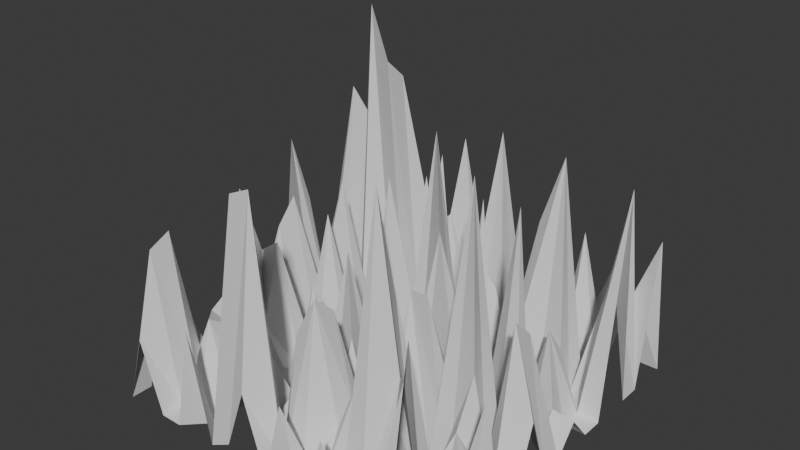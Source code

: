 # Source: template_terrain.blend  (saved by Blender 4.3.32; exported with 4.5.12 LTS)
import bpy
from mathutils import Matrix  # noqa: F401  (used for matrix-valued properties, if any)

bpy.ops.wm.read_factory_settings(use_empty=True)
scene = bpy.context.scene
scene.name = 'Scene'

# ---- collections
col_collection = bpy.data.collections.new('Collection'); scene.collection.children.link(col_collection)

# ---- node groups
ng_terraingenerator = bpy.data.node_groups.new('TerrainGenerator', 'GeometryNodeTree')
_s = ng_terraingenerator.interface.new_socket(name='Geometry', in_out='OUTPUT', socket_type='NodeSocketGeometry')
_s = ng_terraingenerator.interface.new_socket(name='Geometry', in_out='INPUT', socket_type='NodeSocketGeometry')
_N = ng_terraingenerator.nodes; _L = ng_terraingenerator.links
n0 = _N.new('NodeGroupInput'); n0.name = 'Group Input'; n0.location = (0, 0)
n1 = _N.new('NodeGroupOutput'); n1.name = 'Group Output'; n1.location = (0, 0)
n2 = _N.new('ShaderNodeTexNoise'); n2.name = 'NoiseTexture'; n2.location = (0, 0)
n2.noise_dimensions = '4D'
n2.normalize = False
n2.inputs[1].default_value = 50.0
n3 = _N.new('ShaderNodeValToRGB'); n3.name = 'TerrainColorRamp'; n3.location = (0, 0)
while len(n3.color_ramp.elements) > 1: n3.color_ramp.elements.remove(n3.color_ramp.elements[-1])
n3.color_ramp.elements[0].position = 0.0; n3.color_ramp.elements[0].color = (0.0, 0.0, 0.0, 1.0)
_e = n3.color_ramp.elements.new(1.0); _e.color = (1.0, 1.0, 1.0, 1.0)
n4 = _N.new('ShaderNodeSeparateXYZ'); n4.name = 'Separate XYZ'; n4.location = (0, 0)
n5 = _N.new('ShaderNodeMath'); n5.name = 'Math'; n5.location = (0, 0)
n6 = _N.new('ShaderNodeMath'); n6.name = 'Math.001'; n6.location = (0, 0)
n7 = _N.new('ShaderNodeMapRange'); n7.name = 'Map Range'; n7.location = (0, 0)
n7.clamp = False
n7.inputs[1].default_value = -3.0
n7.inputs[2].default_value = -1.0
n7.inputs[3].default_value = -3.0
n7.inputs[4].default_value = -1.0
n8 = _N.new('ShaderNodeCombineXYZ'); n8.name = 'Combine XYZ'; n8.location = (0, 0)
n9 = _N.new('GeometryNodeSetPosition'); n9.name = 'Set Position'; n9.location = (0, 0)
_L.new(n0.outputs[0], n9.inputs[0])
_L.new(n2.outputs[0], n3.inputs[0])
_L.new(n3.outputs[0], n4.inputs[0])
_L.new(n4.outputs[0], n5.inputs[0])
_L.new(n4.outputs[1], n5.inputs[1])
_L.new(n4.outputs[2], n6.inputs[0])
_L.new(n5.outputs[0], n6.inputs[1])
_L.new(n6.outputs[0], n7.inputs[0])
_L.new(n7.outputs[0], n8.inputs[2])
_L.new(n8.outputs[0], n9.inputs[3])
_L.new(n9.outputs[0], n1.inputs[0])
n1.is_active_output = True

# ---- world
world_world = bpy.data.worlds.new('World'); scene.world = world_world
world_world.use_nodes = True; world_world.node_tree.nodes.clear()
_N = world_world.node_tree.nodes; _L = world_world.node_tree.links
n0 = _N.new('ShaderNodeOutputWorld'); n0.name = 'World Output'; n0.location = (300, 300)
n1 = _N.new('ShaderNodeBackground'); n1.name = 'Background'; n1.location = (10, 300)
n1.inputs[0].default_value = (0.05088, 0.05088, 0.05088, 1.0)
_L.new(n1.outputs[0], n0.inputs[0])
n0.is_active_output = True
world_world.color = (0.05088, 0.05088, 0.05088)
world_world.sun_shadow_jitter_overblur = 0.0

# ---- meshes
me_plane = bpy.data.meshes.new('Plane')
me_plane.from_pydata([(-1.0, -1.0, 0.0), (1.0, -1.0, 0.0), (-1.0, 1.0, 0.0), (1.0, 1.0, 0.0), (-1.0, 0.875, 0.0), (-1.0, 0.75, 0.0), (-1.0, 0.625, 0.0), (-1.0, 0.5, 0.0), (-1.0, 0.375, 0.0), (-1.0, 0.25, 0.0), (-1.0, 0.125, 0.0), (-1.0, 0.0, 0.0), (-1.0, -0.125, 0.0), (-1.0, -0.25, 0.0), (-1.0, -0.375, 0.0), (-1.0, -0.5, 0.0), (-1.0, -0.625, 0.0), (-1.0, -0.75, 0.0), (-1.0, -0.875, 0.0), (-0.875, -1.0, 0.0), (-0.75, -1.0, 0.0), (-0.625, -1.0, 0.0), (-0.5, -1.0, 0.0), (-0.375, -1.0, 0.0), (-0.25, -1.0, 0.0), (-0.125, -1.0, 0.0), (0.0, -1.0, 0.0), (0.125, -1.0, 0.0), (0.25, -1.0, 0.0), (0.375, -1.0, 0.0), (0.5, -1.0, 0.0), (0.625, -1.0, 0.0), (0.75, -1.0, 0.0), (0.875, -1.0, 0.0), (1.0, -0.875, 0.0), (1.0, -0.75, 0.0), (1.0, -0.625, 0.0), (1.0, -0.5, 0.0), (1.0, -0.375, 0.0), (1.0, -0.25, 0.0), (1.0, -0.125, 0.0), (1.0, 0.0, 0.0), (1.0, 0.125, 0.0), (1.0, 0.25, 0.0), (1.0, 0.375, 0.0), (1.0, 0.5, 0.0), (1.0, 0.625, 0.0), (1.0, 0.75, 0.0), (1.0, 0.875, 0.0), (0.875, 1.0, 0.0), (0.75, 1.0, 0.0), (0.625, 1.0, 0.0), (0.5, 1.0, 0.0), (0.375, 1.0, 0.0), (0.25, 1.0, 0.0), (0.125, 1.0, 0.0), (0.0, 1.0, 0.0), (-0.125, 1.0, 0.0), (-0.25, 1.0, 0.0), (-0.375, 1.0, 0.0), (-0.5, 1.0, 0.0), (-0.625, 1.0, 0.0), (-0.75, 1.0, 0.0), (-0.875, 1.0, 0.0), (-0.875, -0.875, 0.0), (-0.875, -0.75, 0.0), (-0.875, -0.625, 0.0), (-0.875, -0.5, 0.0), (-0.875, -0.375, 0.0), (-0.875, -0.25, 0.0), (-0.875, -0.125, 0.0), (-0.875, 0.0, 0.0), (-0.875, 0.125, 0.0), (-0.875, 0.25, 0.0), (-0.875, 0.375, 0.0), (-0.875, 0.5, 0.0), (-0.875, 0.625, 0.0), (-0.875, 0.75, 0.0), (-0.875, 0.875, 0.0), (-0.75, -0.875, 0.0), (-0.75, -0.75, 0.0), (-0.75, -0.625, 0.0), (-0.75, -0.5, 0.0), (-0.75, -0.375, 0.0), (-0.75, -0.25, 0.0), (-0.75, -0.125, 0.0), (-0.75, 0.0, 0.0), (-0.75, 0.125, 0.0), (-0.75, 0.25, 0.0), (-0.75, 0.375, 0.0), (-0.75, 0.5, 0.0), (-0.75, 0.625, 0.0), (-0.75, 0.75, 0.0), (-0.75, 0.875, 0.0), (-0.625, -0.875, 0.0), (-0.625, -0.75, 0.0), (-0.625, -0.625, 0.0), (-0.625, -0.5, 0.0), (-0.625, -0.375, 0.0), (-0.625, -0.25, 0.0), (-0.625, -0.125, 0.0), (-0.625, 0.0, 0.0), (-0.625, 0.125, 0.0), (-0.625, 0.25, 0.0), (-0.625, 0.375, 0.0), (-0.625, 0.5, 0.0), (-0.625, 0.625, 0.0), (-0.625, 0.75, 0.0), (-0.625, 0.875, 0.0), (-0.5, -0.875, 0.0), (-0.5, -0.75, 0.0), (-0.5, -0.625, 0.0), (-0.5, -0.5, 0.0), (-0.5, -0.375, 0.0), (-0.5, -0.25, 0.0), (-0.5, -0.125, 0.0), (-0.5, 0.0, 0.0), (-0.5, 0.125, 0.0), (-0.5, 0.25, 0.0), (-0.5, 0.375, 0.0), (-0.5, 0.5, 0.0), (-0.5, 0.625, 0.0), (-0.5, 0.75, 0.0), (-0.5, 0.875, 0.0), (-0.375, -0.875, 0.0), (-0.375, -0.75, 0.0), (-0.375, -0.625, 0.0), (-0.375, -0.5, 0.0), (-0.375, -0.375, 0.0), (-0.375, -0.25, 0.0), (-0.375, -0.125, 0.0), (-0.375, 0.0, 0.0), (-0.375, 0.125, 0.0), (-0.375, 0.25, 0.0), (-0.375, 0.375, 0.0), (-0.375, 0.5, 0.0), (-0.375, 0.625, 0.0), (-0.375, 0.75, 0.0), (-0.375, 0.875, 0.0), (-0.25, -0.875, 0.0), (-0.25, -0.75, 0.0), (-0.25, -0.625, 0.0), (-0.25, -0.5, 0.0), (-0.25, -0.375, 0.0), (-0.25, -0.25, 0.0), (-0.25, -0.125, 0.0), (-0.25, 0.0, 0.0), (-0.25, 0.125, 0.0), (-0.25, 0.25, 0.0), (-0.25, 0.375, 0.0), (-0.25, 0.5, 0.0), (-0.25, 0.625, 0.0), (-0.25, 0.75, 0.0), (-0.25, 0.875, 0.0), (-0.125, -0.875, 0.0), (-0.125, -0.75, 0.0), (-0.125, -0.625, 0.0), (-0.125, -0.5, 0.0), (-0.125, -0.375, 0.0), (-0.125, -0.25, 0.0), (-0.125, -0.125, 0.0), (-0.125, 0.0, 0.0), (-0.125, 0.125, 0.0), (-0.125, 0.25, 0.0), (-0.125, 0.375, 0.0), (-0.125, 0.5, 0.0), (-0.125, 0.625, 0.0), (-0.125, 0.75, 0.0), (-0.125, 0.875, 0.0), (0.0, -0.875, 0.0), (0.0, -0.75, 0.0), (0.0, -0.625, 0.0), (0.0, -0.5, 0.0), (0.0, -0.375, 0.0), (0.0, -0.25, 0.0), (0.0, -0.125, 0.0), (0.0, 0.0, 0.0), (0.0, 0.125, 0.0), (0.0, 0.25, 0.0), (0.0, 0.375, 0.0), (0.0, 0.5, 0.0), (0.0, 0.625, 0.0), (0.0, 0.75, 0.0), (0.0, 0.875, 0.0), (0.125, -0.875, 0.0), (0.125, -0.75, 0.0), (0.125, -0.625, 0.0), (0.125, -0.5, 0.0), (0.125, -0.375, 0.0), (0.125, -0.25, 0.0), (0.125, -0.125, 0.0), (0.125, 0.0, 0.0), (0.125, 0.125, 0.0), (0.125, 0.25, 0.0), (0.125, 0.375, 0.0), (0.125, 0.5, 0.0), (0.125, 0.625, 0.0), (0.125, 0.75, 0.0), (0.125, 0.875, 0.0), (0.25, -0.875, 0.0), (0.25, -0.75, 0.0), (0.25, -0.625, 0.0), (0.25, -0.5, 0.0), (0.25, -0.375, 0.0), (0.25, -0.25, 0.0), (0.25, -0.125, 0.0), (0.25, 0.0, 0.0), (0.25, 0.125, 0.0), (0.25, 0.25, 0.0), (0.25, 0.375, 0.0), (0.25, 0.5, 0.0), (0.25, 0.625, 0.0), (0.25, 0.75, 0.0), (0.25, 0.875, 0.0), (0.375, -0.875, 0.0), (0.375, -0.75, 0.0), (0.375, -0.625, 0.0), (0.375, -0.5, 0.0), (0.375, -0.375, 0.0), (0.375, -0.25, 0.0), (0.375, -0.125, 0.0), (0.375, 0.0, 0.0), (0.375, 0.125, 0.0), (0.375, 0.25, 0.0), (0.375, 0.375, 0.0), (0.375, 0.5, 0.0), (0.375, 0.625, 0.0), (0.375, 0.75, 0.0), (0.375, 0.875, 0.0), (0.5, -0.875, 0.0), (0.5, -0.75, 0.0), (0.5, -0.625, 0.0), (0.5, -0.5, 0.0), (0.5, -0.375, 0.0), (0.5, -0.25, 0.0), (0.5, -0.125, 0.0), (0.5, 0.0, 0.0), (0.5, 0.125, 0.0), (0.5, 0.25, 0.0), (0.5, 0.375, 0.0), (0.5, 0.5, 0.0), (0.5, 0.625, 0.0), (0.5, 0.75, 0.0), (0.5, 0.875, 0.0), (0.625, -0.875, 0.0), (0.625, -0.75, 0.0), (0.625, -0.625, 0.0), (0.625, -0.5, 0.0), (0.625, -0.375, 0.0), (0.625, -0.25, 0.0), (0.625, -0.125, 0.0), (0.625, 0.0, 0.0), (0.625, 0.125, 0.0), (0.625, 0.25, 0.0), (0.625, 0.375, 0.0), (0.625, 0.5, 0.0), (0.625, 0.625, 0.0), (0.625, 0.75, 0.0), (0.625, 0.875, 0.0), (0.75, -0.875, 0.0), (0.75, -0.75, 0.0), (0.75, -0.625, 0.0), (0.75, -0.5, 0.0), (0.75, -0.375, 0.0), (0.75, -0.25, 0.0), (0.75, -0.125, 0.0), (0.75, 0.0, 0.0), (0.75, 0.125, 0.0), (0.75, 0.25, 0.0), (0.75, 0.375, 0.0), (0.75, 0.5, 0.0), (0.75, 0.625, 0.0), (0.75, 0.75, 0.0), (0.75, 0.875, 0.0), (0.875, -0.875, 0.0), (0.875, -0.75, 0.0), (0.875, -0.625, 0.0), (0.875, -0.5, 0.0), (0.875, -0.375, 0.0), (0.875, -0.25, 0.0), (0.875, -0.125, 0.0), (0.875, 0.0, 0.0), (0.875, 0.125, 0.0), (0.875, 0.25, 0.0), (0.875, 0.375, 0.0), (0.875, 0.5, 0.0), (0.875, 0.625, 0.0), (0.875, 0.75, 0.0), (0.875, 0.875, 0.0)], [], [(288, 48, 3, 49), (4, 78, 63, 2), (78, 93, 62, 63), (93, 108, 61, 62), (108, 123, 60, 61), (123, 138, 59, 60), (138, 153, 58, 59), (153, 168, 57, 58), (168, 183, 56, 57), (183, 198, 55, 56), (198, 213, 54, 55), (213, 228, 53, 54), (228, 243, 52, 53), (243, 258, 51, 52), (258, 273, 50, 51), (273, 288, 49, 50), (0, 19, 64, 18), (18, 64, 65, 17), (17, 65, 66, 16), (16, 66, 67, 15), (15, 67, 68, 14), (14, 68, 69, 13), (13, 69, 70, 12), (12, 70, 71, 11), (11, 71, 72, 10), (10, 72, 73, 9), (9, 73, 74, 8), (8, 74, 75, 7), (7, 75, 76, 6), (6, 76, 77, 5), (5, 77, 78, 4), (19, 20, 79, 64), (64, 79, 80, 65), (65, 80, 81, 66), (66, 81, 82, 67), (67, 82, 83, 68), (68, 83, 84, 69), (69, 84, 85, 70), (70, 85, 86, 71), (71, 86, 87, 72), (72, 87, 88, 73), (73, 88, 89, 74), (74, 89, 90, 75), (75, 90, 91, 76), (76, 91, 92, 77), (77, 92, 93, 78), (20, 21, 94, 79), (79, 94, 95, 80), (80, 95, 96, 81), (81, 96, 97, 82), (82, 97, 98, 83), (83, 98, 99, 84), (84, 99, 100, 85), (85, 100, 101, 86), (86, 101, 102, 87), (87, 102, 103, 88), (88, 103, 104, 89), (89, 104, 105, 90), (90, 105, 106, 91), (91, 106, 107, 92), (92, 107, 108, 93), (21, 22, 109, 94), (94, 109, 110, 95), (95, 110, 111, 96), (96, 111, 112, 97), (97, 112, 113, 98), (98, 113, 114, 99), (99, 114, 115, 100), (100, 115, 116, 101), (101, 116, 117, 102), (102, 117, 118, 103), (103, 118, 119, 104), (104, 119, 120, 105), (105, 120, 121, 106), (106, 121, 122, 107), (107, 122, 123, 108), (22, 23, 124, 109), (109, 124, 125, 110), (110, 125, 126, 111), (111, 126, 127, 112), (112, 127, 128, 113), (113, 128, 129, 114), (114, 129, 130, 115), (115, 130, 131, 116), (116, 131, 132, 117), (117, 132, 133, 118), (118, 133, 134, 119), (119, 134, 135, 120), (120, 135, 136, 121), (121, 136, 137, 122), (122, 137, 138, 123), (23, 24, 139, 124), (124, 139, 140, 125), (125, 140, 141, 126), (126, 141, 142, 127), (127, 142, 143, 128), (128, 143, 144, 129), (129, 144, 145, 130), (130, 145, 146, 131), (131, 146, 147, 132), (132, 147, 148, 133), (133, 148, 149, 134), (134, 149, 150, 135), (135, 150, 151, 136), (136, 151, 152, 137), (137, 152, 153, 138), (24, 25, 154, 139), (139, 154, 155, 140), (140, 155, 156, 141), (141, 156, 157, 142), (142, 157, 158, 143), (143, 158, 159, 144), (144, 159, 160, 145), (145, 160, 161, 146), (146, 161, 162, 147), (147, 162, 163, 148), (148, 163, 164, 149), (149, 164, 165, 150), (150, 165, 166, 151), (151, 166, 167, 152), (152, 167, 168, 153), (25, 26, 169, 154), (154, 169, 170, 155), (155, 170, 171, 156), (156, 171, 172, 157), (157, 172, 173, 158), (158, 173, 174, 159), (159, 174, 175, 160), (160, 175, 176, 161), (161, 176, 177, 162), (162, 177, 178, 163), (163, 178, 179, 164), (164, 179, 180, 165), (165, 180, 181, 166), (166, 181, 182, 167), (167, 182, 183, 168), (26, 27, 184, 169), (169, 184, 185, 170), (170, 185, 186, 171), (171, 186, 187, 172), (172, 187, 188, 173), (173, 188, 189, 174), (174, 189, 190, 175), (175, 190, 191, 176), (176, 191, 192, 177), (177, 192, 193, 178), (178, 193, 194, 179), (179, 194, 195, 180), (180, 195, 196, 181), (181, 196, 197, 182), (182, 197, 198, 183), (27, 28, 199, 184), (184, 199, 200, 185), (185, 200, 201, 186), (186, 201, 202, 187), (187, 202, 203, 188), (188, 203, 204, 189), (189, 204, 205, 190), (190, 205, 206, 191), (191, 206, 207, 192), (192, 207, 208, 193), (193, 208, 209, 194), (194, 209, 210, 195), (195, 210, 211, 196), (196, 211, 212, 197), (197, 212, 213, 198), (28, 29, 214, 199), (199, 214, 215, 200), (200, 215, 216, 201), (201, 216, 217, 202), (202, 217, 218, 203), (203, 218, 219, 204), (204, 219, 220, 205), (205, 220, 221, 206), (206, 221, 222, 207), (207, 222, 223, 208), (208, 223, 224, 209), (209, 224, 225, 210), (210, 225, 226, 211), (211, 226, 227, 212), (212, 227, 228, 213), (29, 30, 229, 214), (214, 229, 230, 215), (215, 230, 231, 216), (216, 231, 232, 217), (217, 232, 233, 218), (218, 233, 234, 219), (219, 234, 235, 220), (220, 235, 236, 221), (221, 236, 237, 222), (222, 237, 238, 223), (223, 238, 239, 224), (224, 239, 240, 225), (225, 240, 241, 226), (226, 241, 242, 227), (227, 242, 243, 228), (30, 31, 244, 229), (229, 244, 245, 230), (230, 245, 246, 231), (231, 246, 247, 232), (232, 247, 248, 233), (233, 248, 249, 234), (234, 249, 250, 235), (235, 250, 251, 236), (236, 251, 252, 237), (237, 252, 253, 238), (238, 253, 254, 239), (239, 254, 255, 240), (240, 255, 256, 241), (241, 256, 257, 242), (242, 257, 258, 243), (31, 32, 259, 244), (244, 259, 260, 245), (245, 260, 261, 246), (246, 261, 262, 247), (247, 262, 263, 248), (248, 263, 264, 249), (249, 264, 265, 250), (250, 265, 266, 251), (251, 266, 267, 252), (252, 267, 268, 253), (253, 268, 269, 254), (254, 269, 270, 255), (255, 270, 271, 256), (256, 271, 272, 257), (257, 272, 273, 258), (32, 33, 274, 259), (259, 274, 275, 260), (260, 275, 276, 261), (261, 276, 277, 262), (262, 277, 278, 263), (263, 278, 279, 264), (264, 279, 280, 265), (265, 280, 281, 266), (266, 281, 282, 267), (267, 282, 283, 268), (268, 283, 284, 269), (269, 284, 285, 270), (270, 285, 286, 271), (271, 286, 287, 272), (272, 287, 288, 273), (33, 1, 34, 274), (274, 34, 35, 275), (275, 35, 36, 276), (276, 36, 37, 277), (277, 37, 38, 278), (278, 38, 39, 279), (279, 39, 40, 280), (280, 40, 41, 281), (281, 41, 42, 282), (282, 42, 43, 283), (283, 43, 44, 284), (284, 44, 45, 285), (285, 45, 46, 286), (286, 46, 47, 287), (287, 47, 48, 288)])
_uv = me_plane.uv_layers.new(name='UVMap')
_uv.uv.foreach_set('vector', [0.9375, 0.9375, 1.0, 0.9375, 1.0, 1.0, 0.9375, 1.0, 0.0, 0.9375, 0.0625, 0.9375, 0.0625, 1.0, 0.0, 1.0, 0.0625, 0.9375, 0.125, 0.9375, 0.125, 1.0, 0.0625, 1.0, 0.125, 0.9375, 0.1875, 0.9375, 0.1875, 1.0, 0.125, 1.0, 0.1875, 0.9375, 0.25, 0.9375, 0.25, 1.0, 0.1875, 1.0, 0.25, 0.9375, 0.3125, 0.9375, 0.3125, 1.0, 0.25, 1.0, 0.3125, 0.9375, 0.375, 0.9375, 0.375, 1.0, 0.3125, 1.0, 0.375, 0.9375, 0.4375, 0.9375, 0.4375, 1.0, 0.375, 1.0, 0.4375, 0.9375, 0.5, 0.9375, 0.5, 1.0, 0.4375, 1.0, 0.5, 0.9375, 0.5625, 0.9375, 0.5625, 1.0, 0.5, 1.0, 0.5625, 0.9375, 0.625, 0.9375, 0.625, 1.0, 0.5625, 1.0, 0.625, 0.9375, 0.6875, 0.9375, 0.6875, 1.0, 0.625, 1.0, 0.6875, 0.9375, 0.75, 0.9375, 0.75, 1.0, 0.6875, 1.0, 0.75, 0.9375, 0.8125, 0.9375, 0.8125, 1.0, 0.75, 1.0, 0.8125, 0.9375, 0.875, 0.9375, 0.875, 1.0, 0.8125, 1.0, 0.875, 0.9375, 0.9375, 0.9375, 0.9375, 1.0, 0.875, 1.0, 0.0, 0.0, 0.0625, 0.0, 0.0625, 0.0625, 0.0, 0.0625, 0.0, 0.0625, 0.0625, 0.0625, 0.0625, 0.125, 0.0, 0.125, 0.0, 0.125, 0.0625, 0.125, 0.0625, 0.1875, 0.0, 0.1875, 0.0, 0.1875, 0.0625, 0.1875, 0.0625, 0.25, 0.0, 0.25, 0.0, 0.25, 0.0625, 0.25, 0.0625, 0.3125, 0.0, 0.3125, 0.0, 0.3125, 0.0625, 0.3125, 0.0625, 0.375, 0.0, 0.375, 0.0, 0.375, 0.0625, 0.375, 0.0625, 0.4375, 0.0, 0.4375, 0.0, 0.4375, 0.0625, 0.4375, 0.0625, 0.5, 0.0, 0.5, 0.0, 0.5, 0.0625, 0.5, 0.0625, 0.5625, 0.0, 0.5625, 0.0, 0.5625, 0.0625, 0.5625, 0.0625, 0.625, 0.0, 0.625, 0.0, 0.625, 0.0625, 0.625, 0.0625, 0.6875, 0.0, 0.6875, 0.0, 0.6875, 0.0625, 0.6875, 0.0625, 0.75, 0.0, 0.75, 0.0, 0.75, 0.0625, 0.75, 0.0625, 0.8125, 0.0, 0.8125, 0.0, 0.8125, 0.0625, 0.8125, 0.0625, 0.875, 0.0, 0.875, 0.0, 0.875, 0.0625, 0.875, 0.0625, 0.9375, 0.0, 0.9375, 0.0625, 0.0, 0.125, 0.0, 0.125, 0.0625, 0.0625, 0.0625, 0.0625, 0.0625, 0.125, 0.0625, 0.125, 0.125, 0.0625, 0.125, 0.0625, 0.125, 0.125, 0.125, 0.125, 0.1875, 0.0625, 0.1875, 0.0625, 0.1875, 0.125, 0.1875, 0.125, 0.25, 0.0625, 0.25, 0.0625, 0.25, 0.125, 0.25, 0.125, 0.3125, 0.0625, 0.3125, 0.0625, 0.3125, 0.125, 0.3125, 0.125, 0.375, 0.0625, 0.375, 0.0625, 0.375, 0.125, 0.375, 0.125, 0.4375, 0.0625, 0.4375, 0.0625, 0.4375, 0.125, 0.4375, 0.125, 0.5, 0.0625, 0.5, 0.0625, 0.5, 0.125, 0.5, 0.125, 0.5625, 0.0625, 0.5625, 0.0625, 0.5625, 0.125, 0.5625, 0.125, 0.625, 0.0625, 0.625, 0.0625, 0.625, 0.125, 0.625, 0.125, 0.6875, 0.0625, 0.6875, 0.0625, 0.6875, 0.125, 0.6875, 0.125, 0.75, 0.0625, 0.75, 0.0625, 0.75, 0.125, 0.75, 0.125, 0.8125, 0.0625, 0.8125, 0.0625, 0.8125, 0.125, 0.8125, 0.125, 0.875, 0.0625, 0.875, 0.0625, 0.875, 0.125, 0.875, 0.125, 0.9375, 0.0625, 0.9375, 0.125, 0.0, 0.1875, 0.0, 0.1875, 0.0625, 0.125, 0.0625, 0.125, 0.0625, 0.1875, 0.0625, 0.1875, 0.125, 0.125, 0.125, 0.125, 0.125, 0.1875, 0.125, 0.1875, 0.1875, 0.125, 0.1875, 0.125, 0.1875, 0.1875, 0.1875, 0.1875, 0.25, 0.125, 0.25, 0.125, 0.25, 0.1875, 0.25, 0.1875, 0.3125, 0.125, 0.3125, 0.125, 0.3125, 0.1875, 0.3125, 0.1875, 0.375, 0.125, 0.375, 0.125, 0.375, 0.1875, 0.375, 0.1875, 0.4375, 0.125, 0.4375, 0.125, 0.4375, 0.1875, 0.4375, 0.1875, 0.5, 0.125, 0.5, 0.125, 0.5, 0.1875, 0.5, 0.1875, 0.5625, 0.125, 0.5625, 0.125, 0.5625, 0.1875, 0.5625, 0.1875, 0.625, 0.125, 0.625, 0.125, 0.625, 0.1875, 0.625, 0.1875, 0.6875, 0.125, 0.6875, 0.125, 0.6875, 0.1875, 0.6875, 0.1875, 0.75, 0.125, 0.75, 0.125, 0.75, 0.1875, 0.75, 0.1875, 0.8125, 0.125, 0.8125, 0.125, 0.8125, 0.1875, 0.8125, 0.1875, 0.875, 0.125, 0.875, 0.125, 0.875, 0.1875, 0.875, 0.1875, 0.9375, 0.125, 0.9375, 0.1875, 0.0, 0.25, 0.0, 0.25, 0.0625, 0.1875, 0.0625, 0.1875, 0.0625, 0.25, 0.0625, 0.25, 0.125, 0.1875, 0.125, 0.1875, 0.125, 0.25, 0.125, 0.25, 0.1875, 0.1875, 0.1875, 0.1875, 0.1875, 0.25, 0.1875, 0.25, 0.25, 0.1875, 0.25, 0.1875, 0.25, 0.25, 0.25, 0.25, 0.3125, 0.1875, 0.3125, 0.1875, 0.3125, 0.25, 0.3125, 0.25, 0.375, 0.1875, 0.375, 0.1875, 0.375, 0.25, 0.375, 0.25, 0.4375, 0.1875, 0.4375, 0.1875, 0.4375, 0.25, 0.4375, 0.25, 0.5, 0.1875, 0.5, 0.1875, 0.5, 0.25, 0.5, 0.25, 0.5625, 0.1875, 0.5625, 0.1875, 0.5625, 0.25, 0.5625, 0.25, 0.625, 0.1875, 0.625, 0.1875, 0.625, 0.25, 0.625, 0.25, 0.6875, 0.1875, 0.6875, 0.1875, 0.6875, 0.25, 0.6875, 0.25, 0.75, 0.1875, 0.75, 0.1875, 0.75, 0.25, 0.75, 0.25, 0.8125, 0.1875, 0.8125, 0.1875, 0.8125, 0.25, 0.8125, 0.25, 0.875, 0.1875, 0.875, 0.1875, 0.875, 0.25, 0.875, 0.25, 0.9375, 0.1875, 0.9375, 0.25, 0.0, 0.3125, 0.0, 0.3125, 0.0625, 0.25, 0.0625, 0.25, 0.0625, 0.3125, 0.0625, 0.3125, 0.125, 0.25, 0.125, 0.25, 0.125, 0.3125, 0.125, 0.3125, 0.1875, 0.25, 0.1875, 0.25, 0.1875, 0.3125, 0.1875, 0.3125, 0.25, 0.25, 0.25, 0.25, 0.25, 0.3125, 0.25, 0.3125, 0.3125, 0.25, 0.3125, 0.25, 0.3125, 0.3125, 0.3125, 0.3125, 0.375, 0.25, 0.375, 0.25, 0.375, 0.3125, 0.375, 0.3125, 0.4375, 0.25, 0.4375, 0.25, 0.4375, 0.3125, 0.4375, 0.3125, 0.5, 0.25, 0.5, 0.25, 0.5, 0.3125, 0.5, 0.3125, 0.5625, 0.25, 0.5625, 0.25, 0.5625, 0.3125, 0.5625, 0.3125, 0.625, 0.25, 0.625, 0.25, 0.625, 0.3125, 0.625, 0.3125, 0.6875, 0.25, 0.6875, 0.25, 0.6875, 0.3125, 0.6875, 0.3125, 0.75, 0.25, 0.75, 0.25, 0.75, 0.3125, 0.75, 0.3125, 0.8125, 0.25, 0.8125, 0.25, 0.8125, 0.3125, 0.8125, 0.3125, 0.875, 0.25, 0.875, 0.25, 0.875, 0.3125, 0.875, 0.3125, 0.9375, 0.25, 0.9375, 0.3125, 0.0, 0.375, 0.0, 0.375, 0.0625, 0.3125, 0.0625, 0.3125, 0.0625, 0.375, 0.0625, 0.375, 0.125, 0.3125, 0.125, 0.3125, 0.125, 0.375, 0.125, 0.375, 0.1875, 0.3125, 0.1875, 0.3125, 0.1875, 0.375, 0.1875, 0.375, 0.25, 0.3125, 0.25, 0.3125, 0.25, 0.375, 0.25, 0.375, 0.3125, 0.3125, 0.3125, 0.3125, 0.3125, 0.375, 0.3125, 0.375, 0.375, 0.3125, 0.375, 0.3125, 0.375, 0.375, 0.375, 0.375, 0.4375, 0.3125, 0.4375, 0.3125, 0.4375, 0.375, 0.4375, 0.375, 0.5, 0.3125, 0.5, 0.3125, 0.5, 0.375, 0.5, 0.375, 0.5625, 0.3125, 0.5625, 0.3125, 0.5625, 0.375, 0.5625, 0.375, 0.625, 0.3125, 0.625, 0.3125, 0.625, 0.375, 0.625, 0.375, 0.6875, 0.3125, 0.6875, 0.3125, 0.6875, 0.375, 0.6875, 0.375, 0.75, 0.3125, 0.75, 0.3125, 0.75, 0.375, 0.75, 0.375, 0.8125, 0.3125, 0.8125, 0.3125, 0.8125, 0.375, 0.8125, 0.375, 0.875, 0.3125, 0.875, 0.3125, 0.875, 0.375, 0.875, 0.375, 0.9375, 0.3125, 0.9375, 0.375, 0.0, 0.4375, 0.0, 0.4375, 0.0625, 0.375, 0.0625, 0.375, 0.0625, 0.4375, 0.0625, 0.4375, 0.125, 0.375, 0.125, 0.375, 0.125, 0.4375, 0.125, 0.4375, 0.1875, 0.375, 0.1875, 0.375, 0.1875, 0.4375, 0.1875, 0.4375, 0.25, 0.375, 0.25, 0.375, 0.25, 0.4375, 0.25, 0.4375, 0.3125, 0.375, 0.3125, 0.375, 0.3125, 0.4375, 0.3125, 0.4375, 0.375, 0.375, 0.375, 0.375, 0.375, 0.4375, 0.375, 0.4375, 0.4375, 0.375, 0.4375, 0.375, 0.4375, 0.4375, 0.4375, 0.4375, 0.5, 0.375, 0.5, 0.375, 0.5, 0.4375, 0.5, 0.4375, 0.5625, 0.375, 0.5625, 0.375, 0.5625, 0.4375, 0.5625, 0.4375, 0.625, 0.375, 0.625, 0.375, 0.625, 0.4375, 0.625, 0.4375, 0.6875, 0.375, 0.6875, 0.375, 0.6875, 0.4375, 0.6875, 0.4375, 0.75, 0.375, 0.75, 0.375, 0.75, 0.4375, 0.75, 0.4375, 0.8125, 0.375, 0.8125, 0.375, 0.8125, 0.4375, 0.8125, 0.4375, 0.875, 0.375, 0.875, 0.375, 0.875, 0.4375, 0.875, 0.4375, 0.9375, 0.375, 0.9375, 0.4375, 0.0, 0.5, 0.0, 0.5, 0.0625, 0.4375, 0.0625, 0.4375, 0.0625, 0.5, 0.0625, 0.5, 0.125, 0.4375, 0.125, 0.4375, 0.125, 0.5, 0.125, 0.5, 0.1875, 0.4375, 0.1875, 0.4375, 0.1875, 0.5, 0.1875, 0.5, 0.25, 0.4375, 0.25, 0.4375, 0.25, 0.5, 0.25, 0.5, 0.3125, 0.4375, 0.3125, 0.4375, 0.3125, 0.5, 0.3125, 0.5, 0.375, 0.4375, 0.375, 0.4375, 0.375, 0.5, 0.375, 0.5, 0.4375, 0.4375, 0.4375, 0.4375, 0.4375, 0.5, 0.4375, 0.5, 0.5, 0.4375, 0.5, 0.4375, 0.5, 0.5, 0.5, 0.5, 0.5625, 0.4375, 0.5625, 0.4375, 0.5625, 0.5, 0.5625, 0.5, 0.625, 0.4375, 0.625, 0.4375, 0.625, 0.5, 0.625, 0.5, 0.6875, 0.4375, 0.6875, 0.4375, 0.6875, 0.5, 0.6875, 0.5, 0.75, 0.4375, 0.75, 0.4375, 0.75, 0.5, 0.75, 0.5, 0.8125, 0.4375, 0.8125, 0.4375, 0.8125, 0.5, 0.8125, 0.5, 0.875, 0.4375, 0.875, 0.4375, 0.875, 0.5, 0.875, 0.5, 0.9375, 0.4375, 0.9375, 0.5, 0.0, 0.5625, 0.0, 0.5625, 0.0625, 0.5, 0.0625, 0.5, 0.0625, 0.5625, 0.0625, 0.5625, 0.125, 0.5, 0.125, 0.5, 0.125, 0.5625, 0.125, 0.5625, 0.1875, 0.5, 0.1875, 0.5, 0.1875, 0.5625, 0.1875, 0.5625, 0.25, 0.5, 0.25, 0.5, 0.25, 0.5625, 0.25, 0.5625, 0.3125, 0.5, 0.3125, 0.5, 0.3125, 0.5625, 0.3125, 0.5625, 0.375, 0.5, 0.375, 0.5, 0.375, 0.5625, 0.375, 0.5625, 0.4375, 0.5, 0.4375, 0.5, 0.4375, 0.5625, 0.4375, 0.5625, 0.5, 0.5, 0.5, 0.5, 0.5, 0.5625, 0.5, 0.5625, 0.5625, 0.5, 0.5625, 0.5, 0.5625, 0.5625, 0.5625, 0.5625, 0.625, 0.5, 0.625, 0.5, 0.625, 0.5625, 0.625, 0.5625, 0.6875, 0.5, 0.6875, 0.5, 0.6875, 0.5625, 0.6875, 0.5625, 0.75, 0.5, 0.75, 0.5, 0.75, 0.5625, 0.75, 0.5625, 0.8125, 0.5, 0.8125, 0.5, 0.8125, 0.5625, 0.8125, 0.5625, 0.875, 0.5, 0.875, 0.5, 0.875, 0.5625, 0.875, 0.5625, 0.9375, 0.5, 0.9375, 0.5625, 0.0, 0.625, 0.0, 0.625, 0.0625, 0.5625, 0.0625, 0.5625, 0.0625, 0.625, 0.0625, 0.625, 0.125, 0.5625, 0.125, 0.5625, 0.125, 0.625, 0.125, 0.625, 0.1875, 0.5625, 0.1875, 0.5625, 0.1875, 0.625, 0.1875, 0.625, 0.25, 0.5625, 0.25, 0.5625, 0.25, 0.625, 0.25, 0.625, 0.3125, 0.5625, 0.3125, 0.5625, 0.3125, 0.625, 0.3125, 0.625, 0.375, 0.5625, 0.375, 0.5625, 0.375, 0.625, 0.375, 0.625, 0.4375, 0.5625, 0.4375, 0.5625, 0.4375, 0.625, 0.4375, 0.625, 0.5, 0.5625, 0.5, 0.5625, 0.5, 0.625, 0.5, 0.625, 0.5625, 0.5625, 0.5625, 0.5625, 0.5625, 0.625, 0.5625, 0.625, 0.625, 0.5625, 0.625, 0.5625, 0.625, 0.625, 0.625, 0.625, 0.6875, 0.5625, 0.6875, 0.5625, 0.6875, 0.625, 0.6875, 0.625, 0.75, 0.5625, 0.75, 0.5625, 0.75, 0.625, 0.75, 0.625, 0.8125, 0.5625, 0.8125, 0.5625, 0.8125, 0.625, 0.8125, 0.625, 0.875, 0.5625, 0.875, 0.5625, 0.875, 0.625, 0.875, 0.625, 0.9375, 0.5625, 0.9375, 0.625, 0.0, 0.6875, 0.0, 0.6875, 0.0625, 0.625, 0.0625, 0.625, 0.0625, 0.6875, 0.0625, 0.6875, 0.125, 0.625, 0.125, 0.625, 0.125, 0.6875, 0.125, 0.6875, 0.1875, 0.625, 0.1875, 0.625, 0.1875, 0.6875, 0.1875, 0.6875, 0.25, 0.625, 0.25, 0.625, 0.25, 0.6875, 0.25, 0.6875, 0.3125, 0.625, 0.3125, 0.625, 0.3125, 0.6875, 0.3125, 0.6875, 0.375, 0.625, 0.375, 0.625, 0.375, 0.6875, 0.375, 0.6875, 0.4375, 0.625, 0.4375, 0.625, 0.4375, 0.6875, 0.4375, 0.6875, 0.5, 0.625, 0.5, 0.625, 0.5, 0.6875, 0.5, 0.6875, 0.5625, 0.625, 0.5625, 0.625, 0.5625, 0.6875, 0.5625, 0.6875, 0.625, 0.625, 0.625, 0.625, 0.625, 0.6875, 0.625, 0.6875, 0.6875, 0.625, 0.6875, 0.625, 0.6875, 0.6875, 0.6875, 0.6875, 0.75, 0.625, 0.75, 0.625, 0.75, 0.6875, 0.75, 0.6875, 0.8125, 0.625, 0.8125, 0.625, 0.8125, 0.6875, 0.8125, 0.6875, 0.875, 0.625, 0.875, 0.625, 0.875, 0.6875, 0.875, 0.6875, 0.9375, 0.625, 0.9375, 0.6875, 0.0, 0.75, 0.0, 0.75, 0.0625, 0.6875, 0.0625, 0.6875, 0.0625, 0.75, 0.0625, 0.75, 0.125, 0.6875, 0.125, 0.6875, 0.125, 0.75, 0.125, 0.75, 0.1875, 0.6875, 0.1875, 0.6875, 0.1875, 0.75, 0.1875, 0.75, 0.25, 0.6875, 0.25, 0.6875, 0.25, 0.75, 0.25, 0.75, 0.3125, 0.6875, 0.3125, 0.6875, 0.3125, 0.75, 0.3125, 0.75, 0.375, 0.6875, 0.375, 0.6875, 0.375, 0.75, 0.375, 0.75, 0.4375, 0.6875, 0.4375, 0.6875, 0.4375, 0.75, 0.4375, 0.75, 0.5, 0.6875, 0.5, 0.6875, 0.5, 0.75, 0.5, 0.75, 0.5625, 0.6875, 0.5625, 0.6875, 0.5625, 0.75, 0.5625, 0.75, 0.625, 0.6875, 0.625, 0.6875, 0.625, 0.75, 0.625, 0.75, 0.6875, 0.6875, 0.6875, 0.6875, 0.6875, 0.75, 0.6875, 0.75, 0.75, 0.6875, 0.75, 0.6875, 0.75, 0.75, 0.75, 0.75, 0.8125, 0.6875, 0.8125, 0.6875, 0.8125, 0.75, 0.8125, 0.75, 0.875, 0.6875, 0.875, 0.6875, 0.875, 0.75, 0.875, 0.75, 0.9375, 0.6875, 0.9375, 0.75, 0.0, 0.8125, 0.0, 0.8125, 0.0625, 0.75, 0.0625, 0.75, 0.0625, 0.8125, 0.0625, 0.8125, 0.125, 0.75, 0.125, 0.75, 0.125, 0.8125, 0.125, 0.8125, 0.1875, 0.75, 0.1875, 0.75, 0.1875, 0.8125, 0.1875, 0.8125, 0.25, 0.75, 0.25, 0.75, 0.25, 0.8125, 0.25, 0.8125, 0.3125, 0.75, 0.3125, 0.75, 0.3125, 0.8125, 0.3125, 0.8125, 0.375, 0.75, 0.375, 0.75, 0.375, 0.8125, 0.375, 0.8125, 0.4375, 0.75, 0.4375, 0.75, 0.4375, 0.8125, 0.4375, 0.8125, 0.5, 0.75, 0.5, 0.75, 0.5, 0.8125, 0.5, 0.8125, 0.5625, 0.75, 0.5625, 0.75, 0.5625, 0.8125, 0.5625, 0.8125, 0.625, 0.75, 0.625, 0.75, 0.625, 0.8125, 0.625, 0.8125, 0.6875, 0.75, 0.6875, 0.75, 0.6875, 0.8125, 0.6875, 0.8125, 0.75, 0.75, 0.75, 0.75, 0.75, 0.8125, 0.75, 0.8125, 0.8125, 0.75, 0.8125, 0.75, 0.8125, 0.8125, 0.8125, 0.8125, 0.875, 0.75, 0.875, 0.75, 0.875, 0.8125, 0.875, 0.8125, 0.9375, 0.75, 0.9375, 0.8125, 0.0, 0.875, 0.0, 0.875, 0.0625, 0.8125, 0.0625, 0.8125, 0.0625, 0.875, 0.0625, 0.875, 0.125, 0.8125, 0.125, 0.8125, 0.125, 0.875, 0.125, 0.875, 0.1875, 0.8125, 0.1875, 0.8125, 0.1875, 0.875, 0.1875, 0.875, 0.25, 0.8125, 0.25, 0.8125, 0.25, 0.875, 0.25, 0.875, 0.3125, 0.8125, 0.3125, 0.8125, 0.3125, 0.875, 0.3125, 0.875, 0.375, 0.8125, 0.375, 0.8125, 0.375, 0.875, 0.375, 0.875, 0.4375, 0.8125, 0.4375, 0.8125, 0.4375, 0.875, 0.4375, 0.875, 0.5, 0.8125, 0.5, 0.8125, 0.5, 0.875, 0.5, 0.875, 0.5625, 0.8125, 0.5625, 0.8125, 0.5625, 0.875, 0.5625, 0.875, 0.625, 0.8125, 0.625, 0.8125, 0.625, 0.875, 0.625, 0.875, 0.6875, 0.8125, 0.6875, 0.8125, 0.6875, 0.875, 0.6875, 0.875, 0.75, 0.8125, 0.75, 0.8125, 0.75, 0.875, 0.75, 0.875, 0.8125, 0.8125, 0.8125, 0.8125, 0.8125, 0.875, 0.8125, 0.875, 0.875, 0.8125, 0.875, 0.8125, 0.875, 0.875, 0.875, 0.875, 0.9375, 0.8125, 0.9375, 0.875, 0.0, 0.9375, 0.0, 0.9375, 0.0625, 0.875, 0.0625, 0.875, 0.0625, 0.9375, 0.0625, 0.9375, 0.125, 0.875, 0.125, 0.875, 0.125, 0.9375, 0.125, 0.9375, 0.1875, 0.875, 0.1875, 0.875, 0.1875, 0.9375, 0.1875, 0.9375, 0.25, 0.875, 0.25, 0.875, 0.25, 0.9375, 0.25, 0.9375, 0.3125, 0.875, 0.3125, 0.875, 0.3125, 0.9375, 0.3125, 0.9375, 0.375, 0.875, 0.375, 0.875, 0.375, 0.9375, 0.375, 0.9375, 0.4375, 0.875, 0.4375, 0.875, 0.4375, 0.9375, 0.4375, 0.9375, 0.5, 0.875, 0.5, 0.875, 0.5, 0.9375, 0.5, 0.9375, 0.5625, 0.875, 0.5625, 0.875, 0.5625, 0.9375, 0.5625, 0.9375, 0.625, 0.875, 0.625, 0.875, 0.625, 0.9375, 0.625, 0.9375, 0.6875, 0.875, 0.6875, 0.875, 0.6875, 0.9375, 0.6875, 0.9375, 0.75, 0.875, 0.75, 0.875, 0.75, 0.9375, 0.75, 0.9375, 0.8125, 0.875, 0.8125, 0.875, 0.8125, 0.9375, 0.8125, 0.9375, 0.875, 0.875, 0.875, 0.875, 0.875, 0.9375, 0.875, 0.9375, 0.9375, 0.875, 0.9375, 0.9375, 0.0, 1.0, 0.0, 1.0, 0.0625, 0.9375, 0.0625, 0.9375, 0.0625, 1.0, 0.0625, 1.0, 0.125, 0.9375, 0.125, 0.9375, 0.125, 1.0, 0.125, 1.0, 0.1875, 0.9375, 0.1875, 0.9375, 0.1875, 1.0, 0.1875, 1.0, 0.25, 0.9375, 0.25, 0.9375, 0.25, 1.0, 0.25, 1.0, 0.3125, 0.9375, 0.3125, 0.9375, 0.3125, 1.0, 0.3125, 1.0, 0.375, 0.9375, 0.375, 0.9375, 0.375, 1.0, 0.375, 1.0, 0.4375, 0.9375, 0.4375, 0.9375, 0.4375, 1.0, 0.4375, 1.0, 0.5, 0.9375, 0.5, 0.9375, 0.5, 1.0, 0.5, 1.0, 0.5625, 0.9375, 0.5625, 0.9375, 0.5625, 1.0, 0.5625, 1.0, 0.625, 0.9375, 0.625, 0.9375, 0.625, 1.0, 0.625, 1.0, 0.6875, 0.9375, 0.6875, 0.9375, 0.6875, 1.0, 0.6875, 1.0, 0.75, 0.9375, 0.75, 0.9375, 0.75, 1.0, 0.75, 1.0, 0.8125, 0.9375, 0.8125, 0.9375, 0.8125, 1.0, 0.8125, 1.0, 0.875, 0.9375, 0.875, 0.9375, 0.875, 1.0, 0.875, 1.0, 0.9375, 0.9375, 0.9375])
me_plane.update()

# ---- objects
ob_terrainplane = bpy.data.objects.new('TerrainPlane', me_plane)

# ---- transforms, parenting, visibility, modifiers, constraints
ob_terrainplane.location = (0.0, 0.0, 0.0)
_m = ob_terrainplane.modifiers.new('GeometryNodes', 'NODES')
_m.node_group = ng_terraingenerator

# ---- collection membership
col_collection.objects.link(ob_terrainplane)

# ---- scene / render settings (as saved in the file)
scene.frame_start = 1; scene.frame_end = 250; scene.frame_set(1)
scene.render.engine = 'BLENDER_EEVEE_NEXT'
bpy.context.view_layer.update()

# ---- added for rendering (the .blend has no active camera and no usable light): camera, sun
cam_auto = bpy.data.cameras.new('AutoCamera')
cam_auto.lens = 50.0
cam_auto.sensor_width = 36.0
cam_auto.clip_end = 1000.0
ob_auto_camera = bpy.data.objects.new('AutoCamera', cam_auto)
scene.collection.objects.link(ob_auto_camera)
ob_auto_camera.location = (3.15489, -3.78587, 3.47617)
ob_auto_camera.rotation_euler = (1.09748, -7.21219e-08, 0.694738)
scene.camera = ob_auto_camera
light_auto_sun = bpy.data.lights.new('AutoSun', 'SUN')
light_auto_sun.energy = 3.0
light_auto_sun.angle = 0.0523599
ob_auto_sun = bpy.data.objects.new('AutoSun', light_auto_sun)
scene.collection.objects.link(ob_auto_sun)
ob_auto_sun.rotation_euler = (0.872665, 0.174533, 0.523599)
bpy.context.view_layer.update()

